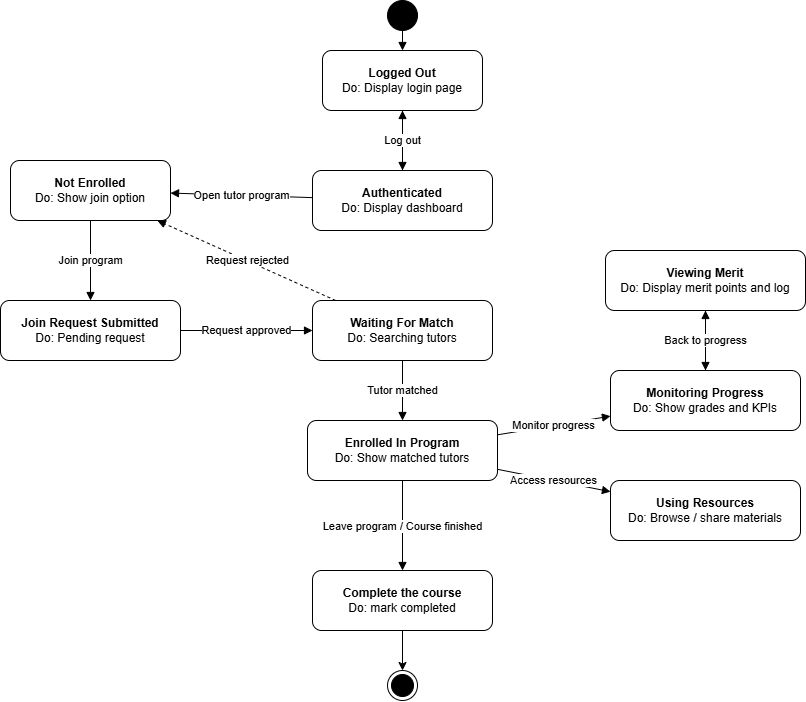

The diagram above was exported from draw.io. Its source (the exported page's mxGraphModel, read from the mxfile embedded in the PNG):
<mxGraphModel dx="6451" dy="2020" grid="1" gridSize="10" guides="1" tooltips="1" connect="1" arrows="1" fold="1" page="1" pageScale="1" pageWidth="827" pageHeight="1169" math="0" shadow="0">
  <root>
    <mxCell id="0" />
    <mxCell id="1" parent="0" />
    <mxCell id="D5RDuPMnG0SmBYt9danx-49" parent="1" style="ellipse;whiteSpace=wrap;html=1;aspect=fixed;fillColor=#000000;" value="" vertex="1">
      <mxGeometry height="30" width="30" x="-4553" y="-1120" as="geometry" />
    </mxCell>
    <mxCell id="D5RDuPMnG0SmBYt9danx-50" parent="1" style="rounded=1;whiteSpace=wrap;html=1;" value="&lt;b&gt;Logged Out&lt;br&gt;&lt;/b&gt;Do: Display login page" vertex="1">
      <mxGeometry height="60" width="160" x="-4618" y="-1070" as="geometry" />
    </mxCell>
    <mxCell id="D5RDuPMnG0SmBYt9danx-51" edge="1" parent="1" source="D5RDuPMnG0SmBYt9danx-49" style="endArrow=block;html=1;" target="D5RDuPMnG0SmBYt9danx-50">
      <mxGeometry relative="1" as="geometry" />
    </mxCell>
    <mxCell id="D5RDuPMnG0SmBYt9danx-52" parent="1" style="rounded=1;whiteSpace=wrap;html=1;" value="&lt;b&gt;Authenticated&lt;br&gt;&lt;/b&gt;Do: Display dashboard" vertex="1">
      <mxGeometry height="60" width="180" x="-4628" y="-950" as="geometry" />
    </mxCell>
    <mxCell id="D5RDuPMnG0SmBYt9danx-53" edge="1" parent="1" source="D5RDuPMnG0SmBYt9danx-50" style="endArrow=block;html=1;" target="D5RDuPMnG0SmBYt9danx-52" value="Log in">
      <mxGeometry relative="1" as="geometry" />
    </mxCell>
    <mxCell id="D5RDuPMnG0SmBYt9danx-54" edge="1" parent="1" source="D5RDuPMnG0SmBYt9danx-52" style="endArrow=block;html=1;" target="D5RDuPMnG0SmBYt9danx-50" value="Log out">
      <mxGeometry relative="1" as="geometry" />
    </mxCell>
    <mxCell id="D5RDuPMnG0SmBYt9danx-55" parent="1" style="rounded=1;whiteSpace=wrap;html=1;" value="&lt;b&gt;Not Enrolled&lt;br&gt;&lt;/b&gt;Do: Show join option" vertex="1">
      <mxGeometry height="60" width="160" x="-4930" y="-960" as="geometry" />
    </mxCell>
    <mxCell id="D5RDuPMnG0SmBYt9danx-56" parent="1" style="rounded=1;whiteSpace=wrap;html=1;" value="&lt;b&gt;Join Request Submitted&lt;br&gt;&lt;/b&gt;Do: Pending request" vertex="1">
      <mxGeometry height="60" width="180" x="-4940" y="-820" as="geometry" />
    </mxCell>
    <mxCell id="D5RDuPMnG0SmBYt9danx-57" parent="1" style="rounded=1;whiteSpace=wrap;html=1;" value="&lt;b&gt;Waiting For Match&lt;br&gt;&lt;/b&gt;Do: Searching tutors" vertex="1">
      <mxGeometry height="60" width="180" x="-4628" y="-820" as="geometry" />
    </mxCell>
    <mxCell id="D5RDuPMnG0SmBYt9danx-58" parent="1" style="rounded=1;whiteSpace=wrap;html=1;" value="&lt;b&gt;Enrolled In Program&lt;br&gt;&lt;/b&gt;Do: Show matched tutors" vertex="1">
      <mxGeometry height="60" width="190" x="-4633" y="-700" as="geometry" />
    </mxCell>
    <mxCell id="D5RDuPMnG0SmBYt9danx-59" parent="1" style="rounded=1;whiteSpace=wrap;html=1;" value="&lt;b&gt;Using Resources&lt;br&gt;&lt;/b&gt;Do: Browse / share materials" vertex="1">
      <mxGeometry height="60" width="190" x="-4330" y="-640" as="geometry" />
    </mxCell>
    <mxCell id="D5RDuPMnG0SmBYt9danx-60" parent="1" style="rounded=1;whiteSpace=wrap;html=1;" value="&lt;b&gt;Monitoring Progress&lt;br&gt;&lt;/b&gt;Do: Show grades and KPIs" vertex="1">
      <mxGeometry height="60" width="190" x="-4330" y="-750" as="geometry" />
    </mxCell>
    <mxCell id="D5RDuPMnG0SmBYt9danx-61" parent="1" style="rounded=1;whiteSpace=wrap;html=1;" value="&lt;b&gt;Viewing Merit&lt;br&gt;&lt;/b&gt;Do: Display merit points and log" vertex="1">
      <mxGeometry height="60" width="200" x="-4335" y="-870" as="geometry" />
    </mxCell>
    <mxCell id="D5RDuPMnG0SmBYt9danx-63" edge="1" parent="1" source="D5RDuPMnG0SmBYt9danx-52" style="endArrow=block;html=1;" target="D5RDuPMnG0SmBYt9danx-55" value="Open tutor program">
      <mxGeometry relative="1" as="geometry" />
    </mxCell>
    <mxCell id="D5RDuPMnG0SmBYt9danx-64" edge="1" parent="1" source="D5RDuPMnG0SmBYt9danx-55" style="endArrow=block;html=1;" target="D5RDuPMnG0SmBYt9danx-56" value="Join program">
      <mxGeometry relative="1" as="geometry" />
    </mxCell>
    <mxCell id="D5RDuPMnG0SmBYt9danx-65" edge="1" parent="1" source="D5RDuPMnG0SmBYt9danx-56" style="endArrow=block;html=1;" target="D5RDuPMnG0SmBYt9danx-57" value="Request approved">
      <mxGeometry relative="1" as="geometry" />
    </mxCell>
    <mxCell id="D5RDuPMnG0SmBYt9danx-66" edge="1" parent="1" source="D5RDuPMnG0SmBYt9danx-57" style="endArrow=block;html=1;dashed=1;" target="D5RDuPMnG0SmBYt9danx-55" value="Request rejected">
      <mxGeometry relative="1" as="geometry" />
    </mxCell>
    <mxCell id="D5RDuPMnG0SmBYt9danx-67" edge="1" parent="1" source="D5RDuPMnG0SmBYt9danx-57" style="endArrow=block;html=1;" target="D5RDuPMnG0SmBYt9danx-58" value="Tutor matched">
      <mxGeometry relative="1" as="geometry" />
    </mxCell>
    <mxCell id="D5RDuPMnG0SmBYt9danx-68" edge="1" parent="1" source="D5RDuPMnG0SmBYt9danx-58" style="endArrow=block;html=1;" target="D5RDuPMnG0SmBYt9danx-59" value="Access resources">
      <mxGeometry relative="1" as="geometry" />
    </mxCell>
    <mxCell id="D5RDuPMnG0SmBYt9danx-69" edge="1" parent="1" source="D5RDuPMnG0SmBYt9danx-58" style="endArrow=block;html=1;" target="D5RDuPMnG0SmBYt9danx-60" value="Monitor progress">
      <mxGeometry relative="1" as="geometry" />
    </mxCell>
    <mxCell id="D5RDuPMnG0SmBYt9danx-70" edge="1" parent="1" source="D5RDuPMnG0SmBYt9danx-60" style="endArrow=block;html=1;" target="D5RDuPMnG0SmBYt9danx-61" value="View merit">
      <mxGeometry relative="1" as="geometry" />
    </mxCell>
    <mxCell id="D5RDuPMnG0SmBYt9danx-71" edge="1" parent="1" source="D5RDuPMnG0SmBYt9danx-61" style="endArrow=block;html=1;dashed=1;" target="D5RDuPMnG0SmBYt9danx-60" value="Back to progress">
      <mxGeometry relative="1" as="geometry" />
    </mxCell>
    <mxCell id="D5RDuPMnG0SmBYt9danx-72" edge="1" parent="1" source="D5RDuPMnG0SmBYt9danx-58" style="endArrow=block;html=1;entryX=0.5;entryY=0;entryDx=0;entryDy=0;" target="D5RDuPMnG0SmBYt9danx-75" value="Leave program / Course finished">
      <mxGeometry relative="1" as="geometry">
        <mxPoint x="-4535" y="-550" as="targetPoint" />
      </mxGeometry>
    </mxCell>
    <mxCell id="D5RDuPMnG0SmBYt9danx-73" parent="1" style="ellipse;html=1;shape=endState;fillColor=strokeColor;" value="" vertex="1">
      <mxGeometry height="30" width="30" x="-4553" y="-450" as="geometry" />
    </mxCell>
    <mxCell id="D5RDuPMnG0SmBYt9danx-76" edge="1" parent="1" source="D5RDuPMnG0SmBYt9danx-75" style="edgeStyle=orthogonalEdgeStyle;rounded=0;orthogonalLoop=1;jettySize=auto;html=1;entryX=0.5;entryY=0;entryDx=0;entryDy=0;" target="D5RDuPMnG0SmBYt9danx-73">
      <mxGeometry relative="1" as="geometry" />
    </mxCell>
    <mxCell id="D5RDuPMnG0SmBYt9danx-75" parent="1" style="rounded=1;whiteSpace=wrap;html=1;" value="&lt;b&gt;Complete the course&lt;br&gt;&lt;/b&gt;Do: mark completed" vertex="1">
      <mxGeometry height="60" width="180" x="-4628" y="-550" as="geometry" />
    </mxCell>
  </root>
</mxGraphModel>